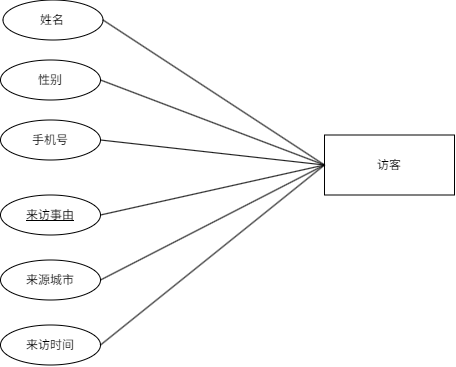

The diagram above was exported from draw.io. Its source (the exported page's mxGraphModel, read from the mxfile embedded in the PNG):
<mxGraphModel dx="1480" dy="2045" grid="1" gridSize="10" guides="1" tooltips="1" connect="1" arrows="1" fold="1" page="1" pageScale="1" pageWidth="827" pageHeight="1169" math="0" shadow="0">
  <root>
    <mxCell id="0" />
    <mxCell id="1" parent="0" />
    <mxCell id="2" value="访客" style="whiteSpace=wrap;html=1;align=center;" vertex="1" parent="1">
      <mxGeometry x="390" y="-287.5" width="130" height="60" as="geometry" />
    </mxCell>
    <mxCell id="3" value="性别" style="ellipse;whiteSpace=wrap;html=1;align=center;" vertex="1" parent="1">
      <mxGeometry x="66" y="-362.5" width="100" height="40" as="geometry" />
    </mxCell>
    <mxCell id="4" value="手机号" style="ellipse;whiteSpace=wrap;html=1;align=center;" vertex="1" parent="1">
      <mxGeometry x="66" y="-302.5" width="100" height="40" as="geometry" />
    </mxCell>
    <mxCell id="5" value="姓名" style="ellipse;whiteSpace=wrap;html=1;align=center;" vertex="1" parent="1">
      <mxGeometry x="68.5" y="-422.5" width="100" height="40" as="geometry" />
    </mxCell>
    <mxCell id="6" value="来访事由" style="ellipse;whiteSpace=wrap;html=1;align=center;fontStyle=4;" vertex="1" parent="1">
      <mxGeometry x="66" y="-227.5" width="100" height="40" as="geometry" />
    </mxCell>
    <mxCell id="7" value="来源城市" style="ellipse;whiteSpace=wrap;html=1;align=center;" vertex="1" parent="1">
      <mxGeometry x="66" y="-162.5" width="100" height="40" as="geometry" />
    </mxCell>
    <mxCell id="8" value="来访时间" style="ellipse;whiteSpace=wrap;html=1;align=center;" vertex="1" parent="1">
      <mxGeometry x="66" y="-97.5" width="100" height="40" as="geometry" />
    </mxCell>
    <mxCell id="9" value="" style="endArrow=none;html=1;rounded=0;exitX=1;exitY=0.5;exitDx=0;exitDy=0;entryX=0;entryY=0.5;entryDx=0;entryDy=0;" edge="1" source="5" target="2" parent="1">
      <mxGeometry relative="1" as="geometry">
        <mxPoint x="446" y="-322.5" as="sourcePoint" />
        <mxPoint x="606" y="-322.5" as="targetPoint" />
      </mxGeometry>
    </mxCell>
    <mxCell id="10" value="" style="endArrow=none;html=1;rounded=0;exitX=1;exitY=0.5;exitDx=0;exitDy=0;entryX=0;entryY=0.5;entryDx=0;entryDy=0;" edge="1" source="3" target="2" parent="1">
      <mxGeometry relative="1" as="geometry">
        <mxPoint x="446" y="-322.5" as="sourcePoint" />
        <mxPoint x="606" y="-322.5" as="targetPoint" />
      </mxGeometry>
    </mxCell>
    <mxCell id="11" value="" style="endArrow=none;html=1;rounded=0;exitX=1;exitY=0.5;exitDx=0;exitDy=0;entryX=0;entryY=0.5;entryDx=0;entryDy=0;" edge="1" source="4" target="2" parent="1">
      <mxGeometry relative="1" as="geometry">
        <mxPoint x="446" y="-322.5" as="sourcePoint" />
        <mxPoint x="606" y="-322.5" as="targetPoint" />
      </mxGeometry>
    </mxCell>
    <mxCell id="12" value="" style="endArrow=none;html=1;rounded=0;exitX=1;exitY=0.5;exitDx=0;exitDy=0;entryX=0;entryY=0.5;entryDx=0;entryDy=0;" edge="1" source="6" target="2" parent="1">
      <mxGeometry relative="1" as="geometry">
        <mxPoint x="446" y="-322.5" as="sourcePoint" />
        <mxPoint x="606" y="-322.5" as="targetPoint" />
      </mxGeometry>
    </mxCell>
    <mxCell id="13" value="" style="endArrow=none;html=1;rounded=0;exitX=1;exitY=0.5;exitDx=0;exitDy=0;entryX=0;entryY=0.5;entryDx=0;entryDy=0;" edge="1" source="7" target="2" parent="1">
      <mxGeometry relative="1" as="geometry">
        <mxPoint x="446" y="-322.5" as="sourcePoint" />
        <mxPoint x="606" y="-322.5" as="targetPoint" />
      </mxGeometry>
    </mxCell>
    <mxCell id="14" value="" style="endArrow=none;html=1;rounded=0;exitX=1;exitY=0.5;exitDx=0;exitDy=0;entryX=0;entryY=0.5;entryDx=0;entryDy=0;" edge="1" source="8" target="2" parent="1">
      <mxGeometry relative="1" as="geometry">
        <mxPoint x="446" y="-322.5" as="sourcePoint" />
        <mxPoint x="606" y="-322.5" as="targetPoint" />
      </mxGeometry>
    </mxCell>
  </root>
</mxGraphModel>